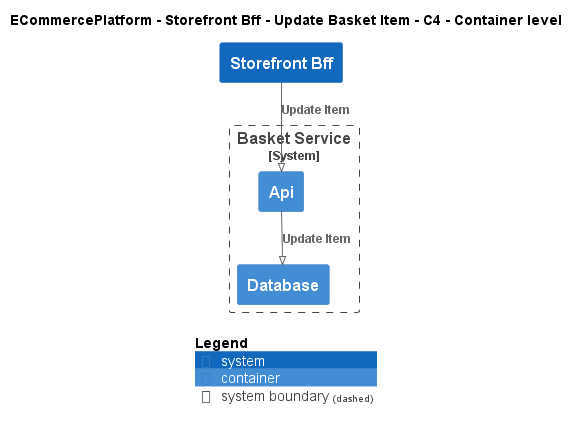

The diagram above was rendered by PlantUML. Its source (embedded in the PNG):
@startuml
!pragma layout smetana
!include ..\..\..\..\..\.c4s\C4_Container.puml

AddElementTag("c4interflow:lifecycle:new", $bgColor=green, $fontColor=#ffffff, $borderColor=green, $shadowing="False")
AddElementTag("c4interflow:lifecycle:changed", $bgColor=orange, $fontColor=#ffffff, $borderColor=orange, $shadowing="False")
AddElementTag("c4interflow:lifecycle:removed", $bgColor=red, $fontColor=#ffffff, $borderColor=red, $shadowing="False")

AddRelTag("c4interflow:lifecycle:new", $textColor=green, $lineColor=green)
AddRelTag("c4interflow:lifecycle:changed", $textColor=orange, $lineColor=orange)
AddRelTag("c4interflow:lifecycle:removed", $textColor=red, $lineColor=red)

SHOW_PERSON_PORTRAIT()
LAYOUT_TOP_DOWN()

skinparam linetype polyline

title ECommercePlatform - Storefront Bff - Update Basket Item - C4 - Container level

System(ECommercePlatform.SoftwareSystems.StorefrontBff, "Storefront Bff", "")

System_Boundary(ECommercePlatform.SoftwareSystems.BasketService, "Basket Service") {
    Container(ECommercePlatform.SoftwareSystems.BasketService.Containers.Api, "Api", "", "")
    Container(ECommercePlatform.SoftwareSystems.BasketService.Containers.Database, "Database", "", "")
}

Rel(ECommercePlatform.SoftwareSystems.StorefrontBff, ECommercePlatform.SoftwareSystems.BasketService.Containers.Api, "Update Item")
Rel(ECommercePlatform.SoftwareSystems.BasketService.Containers.Api, ECommercePlatform.SoftwareSystems.BasketService.Containers.Database, "Update Item")


SHOW_LEGEND()
@enduml